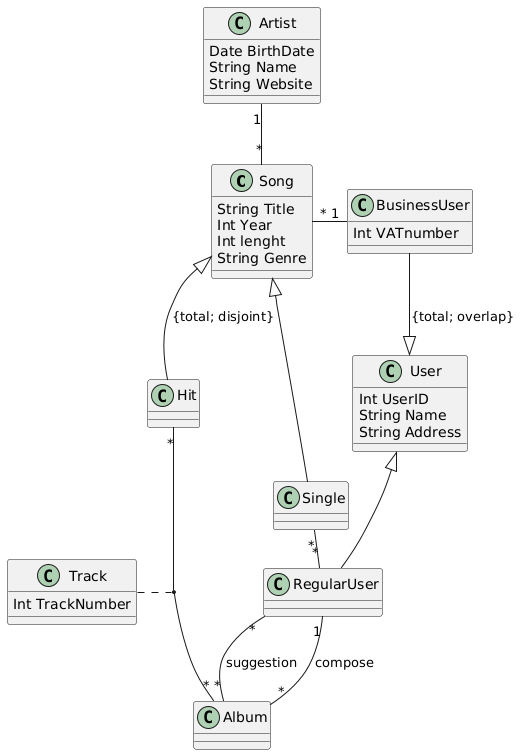

The diagram above was rendered by PlantUML. Its source (embedded in the PNG):
@startuml
class Song {
    String Title
    Int Year
    Int lenght
    String Genre
}

class Artist {
    Date BirthDate
    String Name
    String Website
}

class User {
    Int UserID
    String Name
    String Address
}

class RegularUser {
}

class BusinessUser {
    Int VATnumber
}

class Single {
}

class Hit {
}

class Track {
    Int TrackNumber
}


Artist "1"--"*" Song
Song <|-- Hit : {total; disjoint}
Song <|--Single
Hit "*"--"*" Album
Track..(Hit,Album)
Song "*"-"1" BusinessUser
BusinessUser --|> User : {total; overlap}
User <|-- RegularUser
Single "*"-"*" RegularUser
RegularUser "1"--"*" Album : compose
RegularUser "*"--"*" Album : suggestion
@enduml